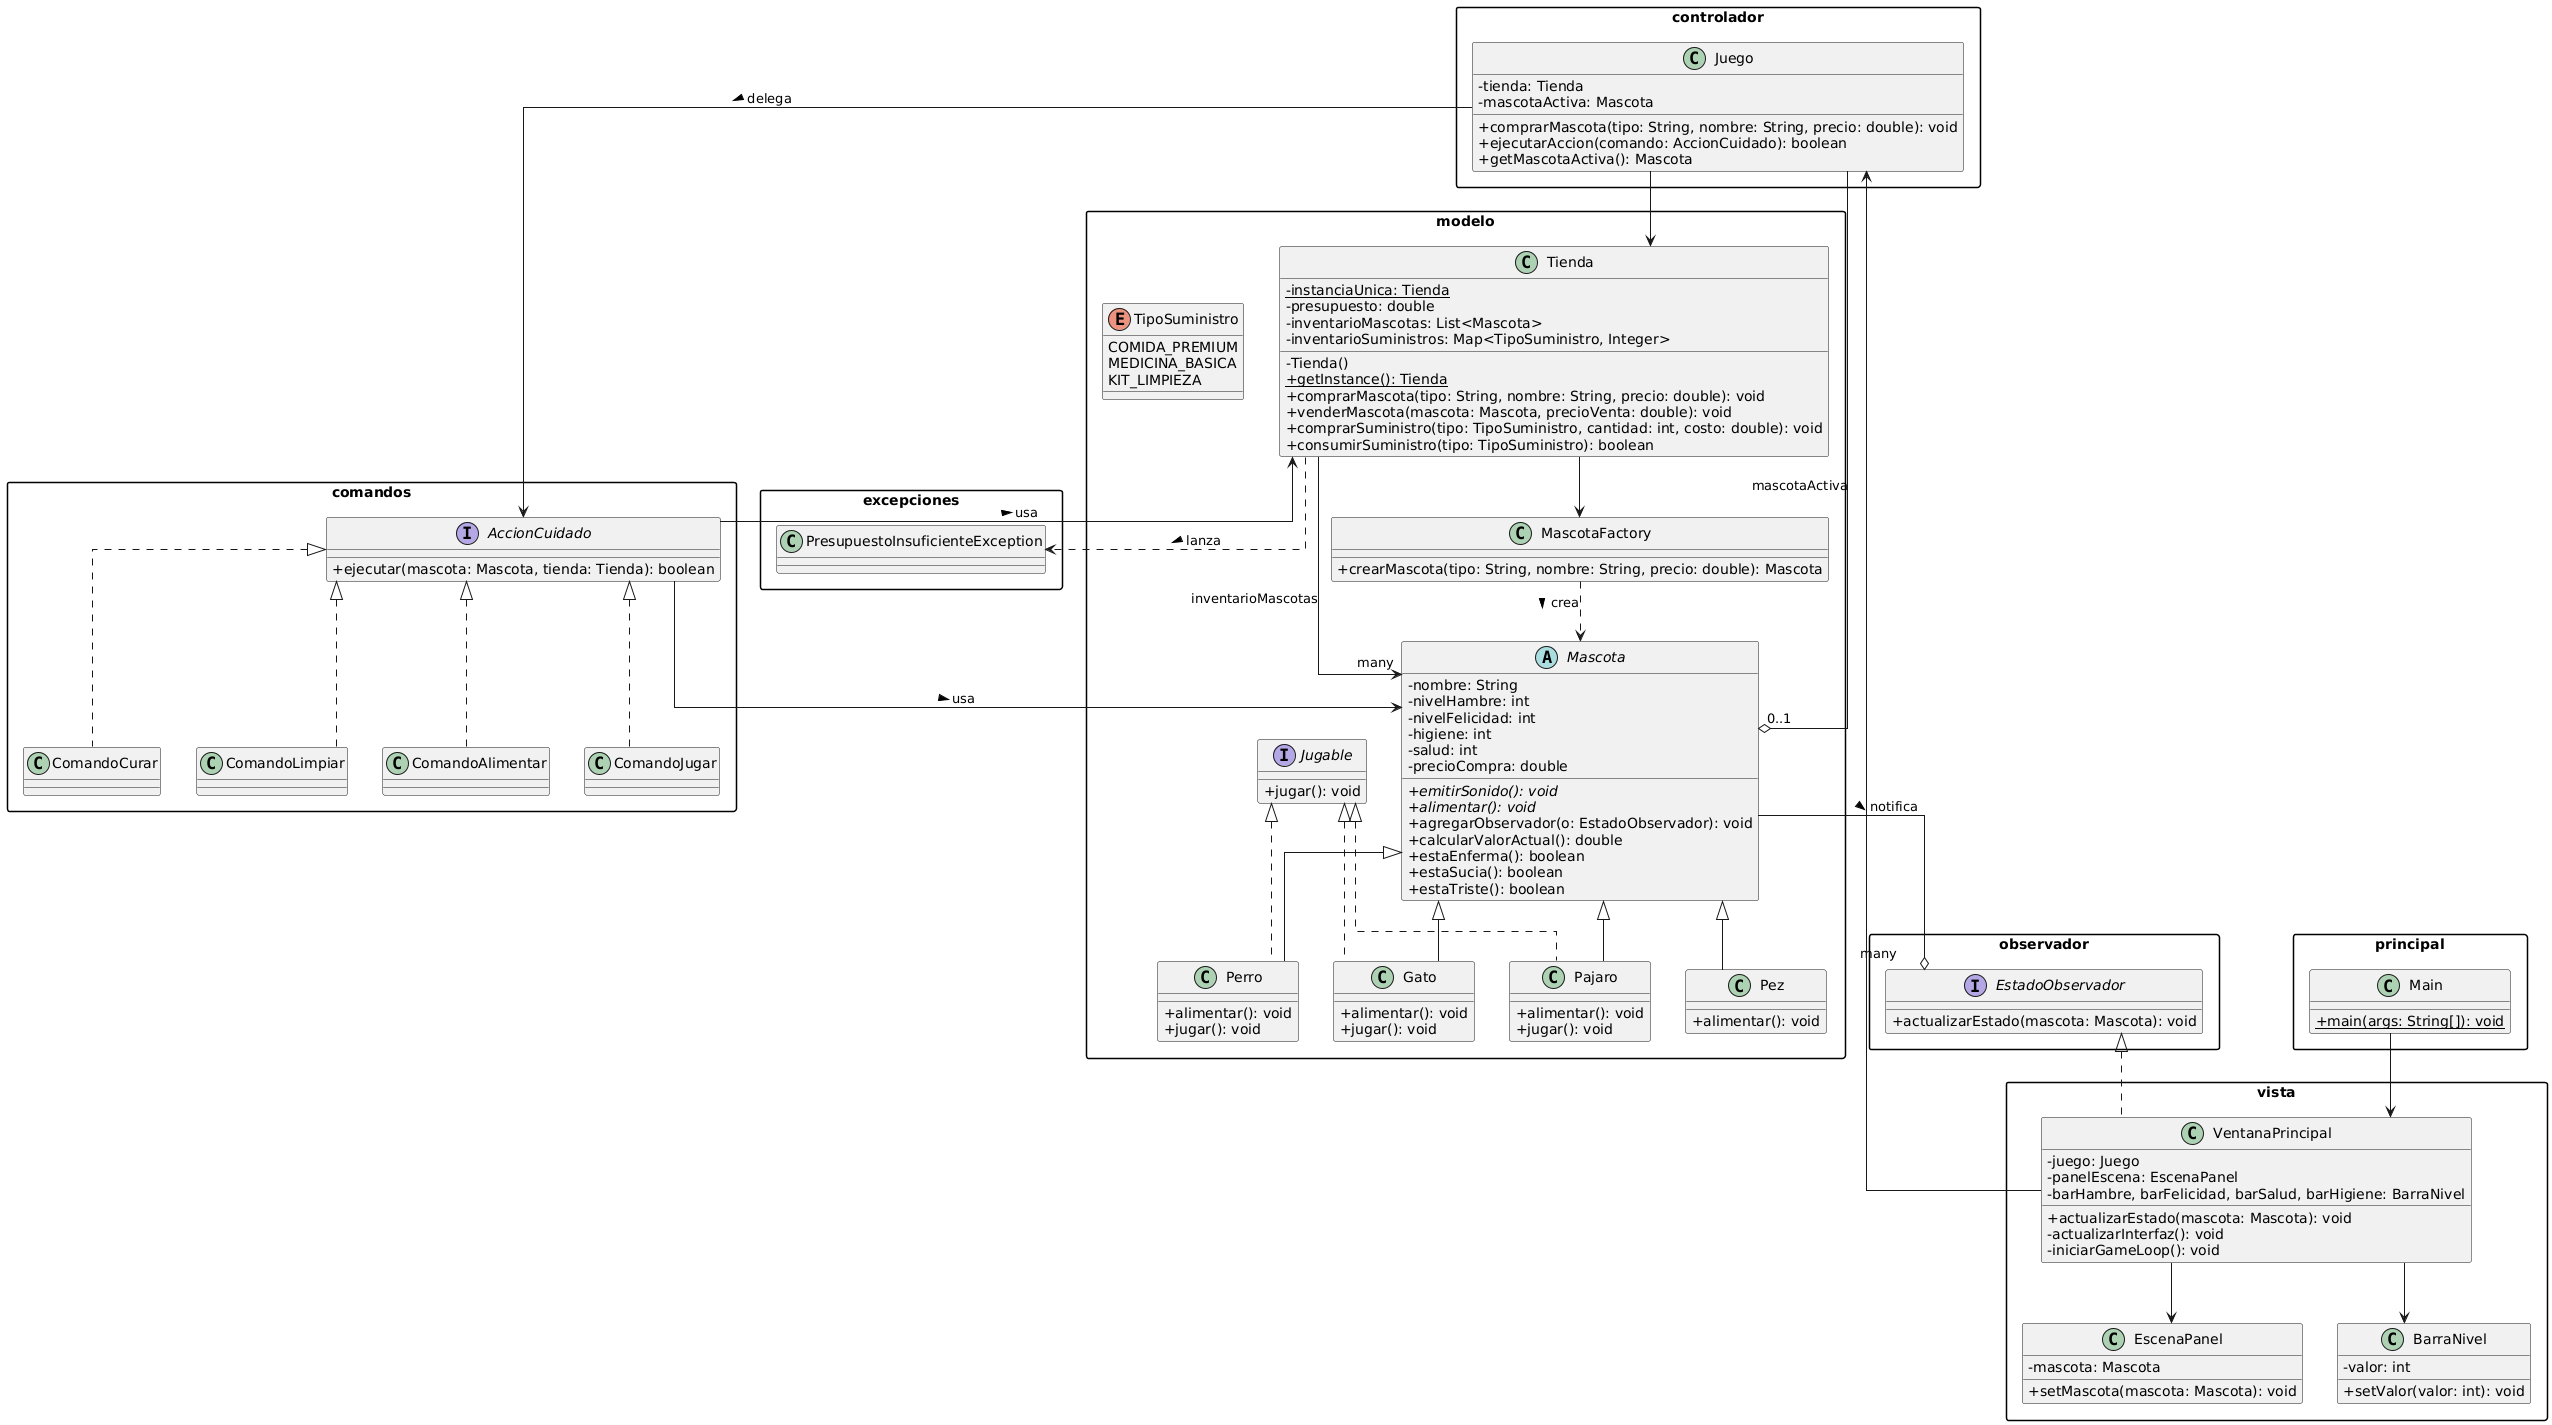

The diagram above was rendered by PlantUML. Its source (embedded in the PNG):
@startuml
skinparam classAttributeIconSize 0
skinparam packageStyle rectangle
skinparam linetype ortho

top to bottom direction

package modelo {

  abstract class Mascota {
    - nombre: String
    - nivelHambre: int
    - nivelFelicidad: int
    - higiene: int
    - salud: int
    - precioCompra: double
    + {abstract} emitirSonido(): void
    + {abstract} alimentar(): void
    + agregarObservador(o: EstadoObservador): void
    + calcularValorActual(): double
    + estaEnferma(): boolean
    + estaSucia(): boolean
    + estaTriste(): boolean
  }

  interface Jugable {
    + jugar(): void
  }

  class Perro {
    + alimentar(): void
    + jugar(): void
  }
  class Gato {
    + alimentar(): void
    + jugar(): void
  }
  class Pajaro {
    + alimentar(): void
    + jugar(): void
  }
  class Pez {
    + alimentar(): void
  }

  Perro -up-|> Mascota
  Gato -up-|> Mascota
  Pajaro -up-|> Mascota
  Pez -up-|> Mascota
  Perro .up.|> Jugable
  Gato .up.|> Jugable
  Pajaro .up.|> Jugable

  enum TipoSuministro {
    COMIDA_PREMIUM
    MEDICINA_BASICA
    KIT_LIMPIEZA
  }

  class MascotaFactory {
    + crearMascota(tipo: String, nombre: String, precio: double): Mascota
  }

  class Tienda {
    - {static} instanciaUnica: Tienda
    - presupuesto: double
    - inventarioMascotas: List<Mascota>
    - inventarioSuministros: Map<TipoSuministro, Integer>
    - Tienda()
    + {static} getInstance(): Tienda
    + comprarMascota(tipo: String, nombre: String, precio: double): void
    + venderMascota(mascota: Mascota, precioVenta: double): void
    + comprarSuministro(tipo: TipoSuministro, cantidad: int, costo: double): void
    + consumirSuministro(tipo: TipoSuministro): boolean
  }

  Tienda -down-> MascotaFactory
  MascotaFactory .down.> Mascota : crea >
}

package excepciones {
  class PresupuestoInsuficienteException
}

package observador {
  interface EstadoObservador {
    + actualizarEstado(mascota: Mascota): void
  }
}

package comandos {
  interface AccionCuidado {
    + ejecutar(mascota: Mascota, tienda: Tienda): boolean
  }

  class ComandoAlimentar
  class ComandoJugar
  class ComandoCurar
  class ComandoLimpiar

  ComandoAlimentar .up.|> AccionCuidado
  ComandoJugar .up.|> AccionCuidado
  ComandoCurar .up.|> AccionCuidado
  ComandoLimpiar .up.|> AccionCuidado
}

package controlador {
  class Juego {
    - tienda: Tienda
    - mascotaActiva: Mascota
    + comprarMascota(tipo: String, nombre: String, precio: double): void
    + ejecutarAccion(comando: AccionCuidado): boolean
    + getMascotaActiva(): Mascota
  }
}

package principal {
  class Main {
    + {static} main(args: String[]): void
  }
}

package vista {
  class VentanaPrincipal {
    - juego: Juego
    - panelEscena: EscenaPanel
    - barHambre, barFelicidad, barSalud, barHigiene: BarraNivel
    + actualizarEstado(mascota: Mascota): void
    - actualizarInterfaz(): void
    - iniciarGameLoop(): void
  }

  VentanaPrincipal .up.|> EstadoObservador

  class EscenaPanel {
    - mascota: Mascota
    + setMascota(mascota: Mascota): void
  }

  class BarraNivel {
    - valor: int
    + setValor(valor: int): void
  }

  VentanaPrincipal -down-> EscenaPanel
  VentanaPrincipal -down-> BarraNivel
}

' ===================== RELACIONES ENTRE PAQUETES =====================
Mascota -down-o "many" EstadoObservador : notifica >
Tienda -right-> "many" Mascota : inventarioMascotas
Tienda .down.> PresupuestoInsuficienteException : lanza >

AccionCuidado -down-> Mascota : usa >
AccionCuidado -up-> Tienda : usa >

Juego -down-> Tienda
Juego -down-o "0..1" Mascota : mascotaActiva
Juego -down-> AccionCuidado : delega >

VentanaPrincipal -up-> Juego
Main -down-> VentanaPrincipal
@enduml